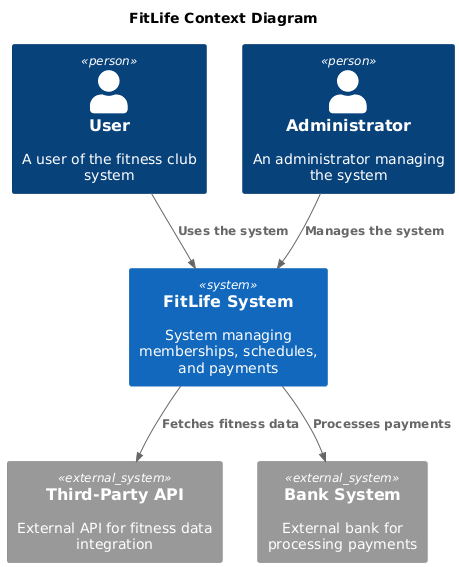

The diagram above was rendered by PlantUML. Its source (embedded in the PNG):
@startuml
title FitLife Context Diagram

top to bottom direction
!include https://raw.githubusercontent.com/RicardoNiepel/C4-PlantUML/master/C4_Component.puml
Person(user, "User", "A user of the fitness club system")
Person(admin, "Administrator", "An administrator managing the system")
System(FitLifeSystem, "FitLife System", "System managing memberships, schedules, and payments")

System_Ext(api, "Third-Party API", "External API for fitness data integration")
System_Ext(bank, "Bank System", "External bank for processing payments")

Rel(user, FitLifeSystem, "Uses the system")
Rel(admin,FitLifeSystem,"Manages the system")
Rel(FitLifeSystem,api,"Fetches fitness data")
Rel(FitLifeSystem,bank,"Processes payments")

@enduml